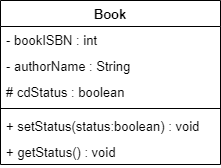

The diagram above was exported from draw.io. Its source (the exported page's mxGraphModel, read from the mxfile embedded in the PNG):
<mxGraphModel dx="1038" dy="508" grid="1" gridSize="10" guides="1" tooltips="1" connect="1" arrows="1" fold="1" page="1" pageScale="1" pageWidth="827" pageHeight="1169" math="0" shadow="0">
  <root>
    <mxCell id="WIyWlLk6GJQsqaUBKTNV-0" />
    <mxCell id="WIyWlLk6GJQsqaUBKTNV-1" parent="WIyWlLk6GJQsqaUBKTNV-0" />
    <mxCell id="qBjuy66R1DHG4DihCvWH-0" value="Book" style="swimlane;fontStyle=1;align=center;verticalAlign=top;childLayout=stackLayout;horizontal=1;startSize=26;horizontalStack=0;resizeParent=1;resizeParentMax=0;resizeLast=0;collapsible=1;marginBottom=0;fontSize=13;" parent="WIyWlLk6GJQsqaUBKTNV-1" vertex="1">
      <mxGeometry x="170" y="140" width="220" height="164" as="geometry" />
    </mxCell>
    <mxCell id="qBjuy66R1DHG4DihCvWH-1" value="- bookISBN : int" style="text;strokeColor=none;fillColor=none;align=left;verticalAlign=top;spacingLeft=4;spacingRight=4;overflow=hidden;rotatable=0;points=[[0,0.5],[1,0.5]];portConstraint=eastwest;fontSize=13;" parent="qBjuy66R1DHG4DihCvWH-0" vertex="1">
      <mxGeometry y="26" width="220" height="26" as="geometry" />
    </mxCell>
    <mxCell id="qBjuy66R1DHG4DihCvWH-4" value="- authorName : String" style="text;strokeColor=none;fillColor=none;align=left;verticalAlign=top;spacingLeft=4;spacingRight=4;overflow=hidden;rotatable=0;points=[[0,0.5],[1,0.5]];portConstraint=eastwest;fontSize=13;" parent="qBjuy66R1DHG4DihCvWH-0" vertex="1">
      <mxGeometry y="52" width="220" height="26" as="geometry" />
    </mxCell>
    <mxCell id="qBjuy66R1DHG4DihCvWH-5" value="# cdStatus : boolean" style="text;strokeColor=none;fillColor=none;align=left;verticalAlign=top;spacingLeft=4;spacingRight=4;overflow=hidden;rotatable=0;points=[[0,0.5],[1,0.5]];portConstraint=eastwest;fontSize=13;" parent="qBjuy66R1DHG4DihCvWH-0" vertex="1">
      <mxGeometry y="78" width="220" height="26" as="geometry" />
    </mxCell>
    <mxCell id="qBjuy66R1DHG4DihCvWH-2" value="" style="line;strokeWidth=1;fillColor=none;align=left;verticalAlign=middle;spacingTop=-1;spacingLeft=3;spacingRight=3;rotatable=0;labelPosition=right;points=[];portConstraint=eastwest;fontSize=13;" parent="qBjuy66R1DHG4DihCvWH-0" vertex="1">
      <mxGeometry y="104" width="220" height="8" as="geometry" />
    </mxCell>
    <mxCell id="qBjuy66R1DHG4DihCvWH-3" value="+ setStatus(status:boolean) : void" style="text;strokeColor=none;fillColor=none;align=left;verticalAlign=top;spacingLeft=4;spacingRight=4;overflow=hidden;rotatable=0;points=[[0,0.5],[1,0.5]];portConstraint=eastwest;fontSize=13;" parent="qBjuy66R1DHG4DihCvWH-0" vertex="1">
      <mxGeometry y="112" width="220" height="26" as="geometry" />
    </mxCell>
    <mxCell id="qBjuy66R1DHG4DihCvWH-6" value="+ getStatus() : void" style="text;strokeColor=none;fillColor=none;align=left;verticalAlign=top;spacingLeft=4;spacingRight=4;overflow=hidden;rotatable=0;points=[[0,0.5],[1,0.5]];portConstraint=eastwest;fontSize=13;" parent="qBjuy66R1DHG4DihCvWH-0" vertex="1">
      <mxGeometry y="138" width="220" height="26" as="geometry" />
    </mxCell>
  </root>
</mxGraphModel>